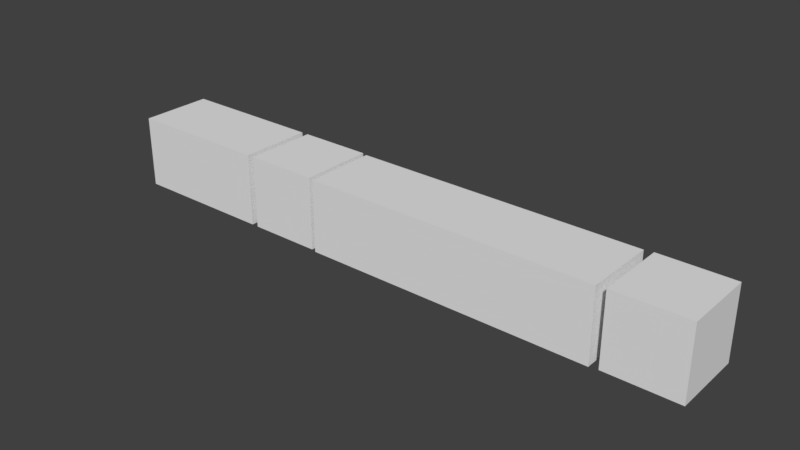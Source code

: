 # Source: island_base_dimensions.blend  (saved by Blender 2.78.0; exported with 4.5.12 LTS)
import bpy
from mathutils import Matrix  # noqa: F401  (used for matrix-valued properties, if any)

bpy.ops.wm.read_factory_settings(use_empty=True)
scene = bpy.context.scene
scene.name = 'Scene'

# ---- collections
col_collection_1 = bpy.data.collections.new('Collection 1'); scene.collection.children.link(col_collection_1)

# ---- materials (node trees are filled in below, after node groups)
mat_material = bpy.data.materials.new('Material')
mat_material.alpha_threshold = 0.0
mat_material.use_transparent_shadow = False
mat_material.roughness = 0.5
mat_material.line_color = (0.0, 0.0, 0.0, 1.0)

# ---- material node trees

# ---- world
world_world = bpy.data.worlds.new('World'); scene.world = world_world
world_world.color = (0.05088, 0.05088, 0.05088)
world_world.use_sun_shadow = False
world_world.sun_shadow_jitter_overblur = 0.0
world_world.cycles.sampling_method = 'MANUAL'

# ---- meshes
me_cube = bpy.data.meshes.new('Cube')
me_cube.from_pydata([(-8.003, 1.0, -1.0), (-8.003, -1.0, -1.0), (-10.0, -1.0, -1.0), (-10.0, 1.0, -1.0), (-8.003, 1.0, 1.0), (-8.003, -1.0, 1.0), (-10.0, -1.0, 1.0), (-10.0, 1.0, 1.0), (0.1414, 0.9585, -1.0), (0.1414, -1.041, -1.0), (-7.859, -1.041, -1.0), (-7.859, 0.9585, -1.0), (0.1414, 0.9585, 1.0), (0.1414, -1.041, 1.0), (-7.859, -1.041, 1.0), (-7.859, 0.9585, 1.0), (2.369, 1.0, -1.0), (2.369, -1.0, -1.0), (0.3692, -1.0, -1.0), (0.3692, 1.0, -1.0), (2.369, 1.0, 1.0), (2.369, -1.0, 1.0), (0.3692, -1.0, 1.0), (0.3692, 1.0, 1.0), (-10.19, 1.0, -1.0), (-10.19, -1.0, -1.0), (-14.19, -1.0, -1.0), (-14.19, 1.0, -1.0), (-10.19, 1.0, 1.0), (-10.19, -1.0, 1.0), (-14.19, -1.0, 1.0), (-14.19, 1.0, 1.0)], [], [(0, 1, 2, 3), (4, 7, 6, 5), (0, 4, 5, 1), (1, 5, 6, 2), (2, 6, 7, 3), (4, 0, 3, 7), (8, 9, 10, 11), (12, 15, 14, 13), (8, 12, 13, 9), (9, 13, 14, 10), (10, 14, 15, 11), (12, 8, 11, 15), (16, 17, 18, 19), (20, 23, 22, 21), (16, 20, 21, 17), (17, 21, 22, 18), (18, 22, 23, 19), (20, 16, 19, 23), (24, 25, 26, 27), (28, 31, 30, 29), (24, 28, 29, 25), (25, 29, 30, 26), (26, 30, 31, 27), (28, 24, 27, 31)])
me_cube.materials.append(mat_material)
me_cube.use_remesh_preserve_volume = False
me_cube.use_remesh_preserve_attributes = False
me_cube.use_mirror_vertex_groups = False
me_cube.update()

# ---- objects
ob_cube = bpy.data.objects.new('Cube', me_cube)

# ---- transforms, parenting, visibility, modifiers, constraints
ob_cube.location = (0.0, 0.0, 0.0)
ob_cube.lock_rotations_4d = False
ob_cube.empty_display_type = 'ARROWS'
ob_cube.lineart.crease_threshold = 0.0

# ---- collection membership
col_collection_1.objects.link(ob_cube)

# ---- scene / render settings (as saved in the file)
scene.frame_start = 1; scene.frame_end = 250; scene.frame_set(1)
scene.render.engine = 'BLENDER_EEVEE_NEXT'
scene.render.resolution_percentage = 50
scene.render.dither_intensity = 0.0
scene.cycles.use_denoising = False
scene.cycles.samples = 128
scene.cycles.sampling_pattern = 'TABULATED_SOBOL'
scene.cycles.light_sampling_threshold = 0.0
scene.cycles.use_adaptive_sampling = False
scene.cycles.use_light_tree = False
scene.cycles.blur_glossy = 0.0
scene.cycles.sample_clamp_indirect = 0.0
scene.view_settings.view_transform = 'Standard'
bpy.context.view_layer.update()

# ---- added for rendering (the .blend has no active camera and no usable light): camera, sun
cam_auto = bpy.data.cameras.new('AutoCamera')
cam_auto.lens = 50.0
cam_auto.sensor_width = 36.0
cam_auto.clip_end = 1000.0
ob_auto_camera = bpy.data.objects.new('AutoCamera', cam_auto)
scene.collection.objects.link(ob_auto_camera)
ob_auto_camera.location = (9.63898, -18.6828, 12.4414)
ob_auto_camera.rotation_euler = (1.09748, -7.21219e-08, 0.694738)
scene.camera = ob_auto_camera
light_auto_sun = bpy.data.lights.new('AutoSun', 'SUN')
light_auto_sun.energy = 3.0
light_auto_sun.angle = 0.0523599
ob_auto_sun = bpy.data.objects.new('AutoSun', light_auto_sun)
scene.collection.objects.link(ob_auto_sun)
ob_auto_sun.rotation_euler = (0.872665, 0.174533, 0.523599)
bpy.context.view_layer.update()
